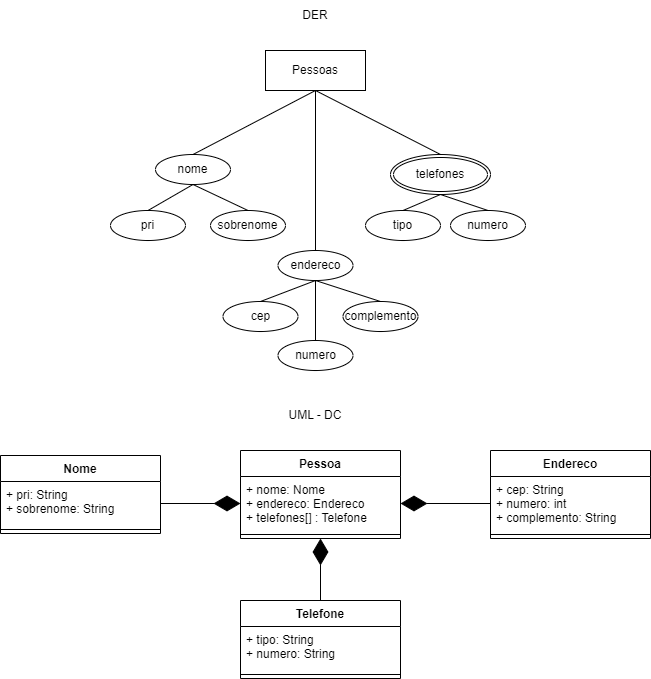

The diagram above was exported from draw.io. Its source (the exported page's mxGraphModel, read from the mxfile embedded in the PNG):
<mxGraphModel dx="1422" dy="786" grid="1" gridSize="10" guides="1" tooltips="1" connect="1" arrows="1" fold="1" page="1" pageScale="1" pageWidth="1169" pageHeight="827" math="0" shadow="0">
  <root>
    <mxCell id="0" />
    <mxCell id="1" parent="0" />
    <mxCell id="r-xmzl6nzRSWn3cnJW1J-1" value="Pessoas" style="whiteSpace=wrap;html=1;align=center;" vertex="1" parent="1">
      <mxGeometry x="545" y="110" width="100" height="40" as="geometry" />
    </mxCell>
    <mxCell id="r-xmzl6nzRSWn3cnJW1J-2" value="DER" style="text;html=1;strokeColor=none;fillColor=none;align=center;verticalAlign=middle;whiteSpace=wrap;rounded=0;" vertex="1" parent="1">
      <mxGeometry x="565" y="60" width="60" height="30" as="geometry" />
    </mxCell>
    <mxCell id="r-xmzl6nzRSWn3cnJW1J-16" style="edgeStyle=none;rounded=0;orthogonalLoop=1;jettySize=auto;html=1;exitX=0.5;exitY=0;exitDx=0;exitDy=0;entryX=0.5;entryY=1;entryDx=0;entryDy=0;endArrow=none;endFill=0;" edge="1" parent="1" source="r-xmzl6nzRSWn3cnJW1J-3" target="r-xmzl6nzRSWn3cnJW1J-1">
      <mxGeometry relative="1" as="geometry" />
    </mxCell>
    <mxCell id="r-xmzl6nzRSWn3cnJW1J-3" value="nome" style="ellipse;whiteSpace=wrap;html=1;align=center;" vertex="1" parent="1">
      <mxGeometry x="435" y="214" width="75" height="30" as="geometry" />
    </mxCell>
    <mxCell id="r-xmzl6nzRSWn3cnJW1J-17" style="edgeStyle=none;rounded=0;orthogonalLoop=1;jettySize=auto;html=1;exitX=0.5;exitY=0;exitDx=0;exitDy=0;entryX=0.5;entryY=1;entryDx=0;entryDy=0;endArrow=none;endFill=0;" edge="1" parent="1" source="r-xmzl6nzRSWn3cnJW1J-4" target="r-xmzl6nzRSWn3cnJW1J-3">
      <mxGeometry relative="1" as="geometry" />
    </mxCell>
    <mxCell id="r-xmzl6nzRSWn3cnJW1J-4" value="pri" style="ellipse;whiteSpace=wrap;html=1;align=center;" vertex="1" parent="1">
      <mxGeometry x="390" y="270" width="75" height="30" as="geometry" />
    </mxCell>
    <mxCell id="r-xmzl6nzRSWn3cnJW1J-18" style="edgeStyle=none;rounded=0;orthogonalLoop=1;jettySize=auto;html=1;exitX=0.5;exitY=0;exitDx=0;exitDy=0;entryX=0.5;entryY=1;entryDx=0;entryDy=0;endArrow=none;endFill=0;" edge="1" parent="1" source="r-xmzl6nzRSWn3cnJW1J-5" target="r-xmzl6nzRSWn3cnJW1J-3">
      <mxGeometry relative="1" as="geometry" />
    </mxCell>
    <mxCell id="r-xmzl6nzRSWn3cnJW1J-5" value="sobrenome" style="ellipse;whiteSpace=wrap;html=1;align=center;" vertex="1" parent="1">
      <mxGeometry x="490" y="270" width="75" height="30" as="geometry" />
    </mxCell>
    <mxCell id="r-xmzl6nzRSWn3cnJW1J-19" style="edgeStyle=none;rounded=0;orthogonalLoop=1;jettySize=auto;html=1;exitX=0.5;exitY=1;exitDx=0;exitDy=0;entryX=0.5;entryY=0;entryDx=0;entryDy=0;endArrow=none;endFill=0;" edge="1" parent="1" source="r-xmzl6nzRSWn3cnJW1J-6" target="r-xmzl6nzRSWn3cnJW1J-7">
      <mxGeometry relative="1" as="geometry" />
    </mxCell>
    <mxCell id="r-xmzl6nzRSWn3cnJW1J-22" style="edgeStyle=none;rounded=0;orthogonalLoop=1;jettySize=auto;html=1;exitX=0.5;exitY=0;exitDx=0;exitDy=0;entryX=0.5;entryY=1;entryDx=0;entryDy=0;endArrow=none;endFill=0;" edge="1" parent="1" source="r-xmzl6nzRSWn3cnJW1J-6" target="r-xmzl6nzRSWn3cnJW1J-1">
      <mxGeometry relative="1" as="geometry" />
    </mxCell>
    <mxCell id="r-xmzl6nzRSWn3cnJW1J-6" value="endereco" style="ellipse;whiteSpace=wrap;html=1;align=center;" vertex="1" parent="1">
      <mxGeometry x="557.5" y="310" width="75" height="30" as="geometry" />
    </mxCell>
    <mxCell id="r-xmzl6nzRSWn3cnJW1J-7" value="cep" style="ellipse;whiteSpace=wrap;html=1;align=center;" vertex="1" parent="1">
      <mxGeometry x="502.5" y="361" width="75" height="30" as="geometry" />
    </mxCell>
    <mxCell id="r-xmzl6nzRSWn3cnJW1J-21" style="edgeStyle=none;rounded=0;orthogonalLoop=1;jettySize=auto;html=1;exitX=0.5;exitY=0;exitDx=0;exitDy=0;endArrow=none;endFill=0;" edge="1" parent="1" source="r-xmzl6nzRSWn3cnJW1J-8" target="r-xmzl6nzRSWn3cnJW1J-6">
      <mxGeometry relative="1" as="geometry" />
    </mxCell>
    <mxCell id="r-xmzl6nzRSWn3cnJW1J-8" value="numero" style="ellipse;whiteSpace=wrap;html=1;align=center;" vertex="1" parent="1">
      <mxGeometry x="557.5" y="400" width="75" height="30" as="geometry" />
    </mxCell>
    <mxCell id="r-xmzl6nzRSWn3cnJW1J-20" style="edgeStyle=none;rounded=0;orthogonalLoop=1;jettySize=auto;html=1;exitX=0.5;exitY=0;exitDx=0;exitDy=0;entryX=0.5;entryY=1;entryDx=0;entryDy=0;endArrow=none;endFill=0;" edge="1" parent="1" source="r-xmzl6nzRSWn3cnJW1J-9" target="r-xmzl6nzRSWn3cnJW1J-6">
      <mxGeometry relative="1" as="geometry" />
    </mxCell>
    <mxCell id="r-xmzl6nzRSWn3cnJW1J-9" value="complemento" style="ellipse;whiteSpace=wrap;html=1;align=center;" vertex="1" parent="1">
      <mxGeometry x="622.5" y="361" width="75" height="30" as="geometry" />
    </mxCell>
    <mxCell id="r-xmzl6nzRSWn3cnJW1J-13" style="rounded=0;orthogonalLoop=1;jettySize=auto;html=1;exitX=0.5;exitY=1;exitDx=0;exitDy=0;entryX=0.5;entryY=0;entryDx=0;entryDy=0;endArrow=none;endFill=0;" edge="1" parent="1" source="r-xmzl6nzRSWn3cnJW1J-10" target="r-xmzl6nzRSWn3cnJW1J-11">
      <mxGeometry relative="1" as="geometry" />
    </mxCell>
    <mxCell id="r-xmzl6nzRSWn3cnJW1J-14" style="edgeStyle=none;rounded=0;orthogonalLoop=1;jettySize=auto;html=1;exitX=0.5;exitY=1;exitDx=0;exitDy=0;entryX=0.5;entryY=0;entryDx=0;entryDy=0;endArrow=none;endFill=0;" edge="1" parent="1" source="r-xmzl6nzRSWn3cnJW1J-10" target="r-xmzl6nzRSWn3cnJW1J-12">
      <mxGeometry relative="1" as="geometry" />
    </mxCell>
    <mxCell id="r-xmzl6nzRSWn3cnJW1J-15" style="edgeStyle=none;rounded=0;orthogonalLoop=1;jettySize=auto;html=1;exitX=0.5;exitY=0;exitDx=0;exitDy=0;entryX=0.5;entryY=1;entryDx=0;entryDy=0;endArrow=none;endFill=0;" edge="1" parent="1" source="r-xmzl6nzRSWn3cnJW1J-10" target="r-xmzl6nzRSWn3cnJW1J-1">
      <mxGeometry relative="1" as="geometry" />
    </mxCell>
    <mxCell id="r-xmzl6nzRSWn3cnJW1J-10" value="telefones" style="ellipse;shape=doubleEllipse;margin=3;whiteSpace=wrap;html=1;align=center;" vertex="1" parent="1">
      <mxGeometry x="670" y="214" width="100" height="40" as="geometry" />
    </mxCell>
    <mxCell id="r-xmzl6nzRSWn3cnJW1J-11" value="tipo" style="ellipse;whiteSpace=wrap;html=1;align=center;" vertex="1" parent="1">
      <mxGeometry x="645" y="270" width="75" height="30" as="geometry" />
    </mxCell>
    <mxCell id="r-xmzl6nzRSWn3cnJW1J-12" value="numero" style="ellipse;whiteSpace=wrap;html=1;align=center;" vertex="1" parent="1">
      <mxGeometry x="730" y="270" width="75" height="30" as="geometry" />
    </mxCell>
    <mxCell id="r-xmzl6nzRSWn3cnJW1J-23" value="Pessoa" style="swimlane;fontStyle=1;align=center;verticalAlign=top;childLayout=stackLayout;horizontal=1;startSize=26;horizontalStack=0;resizeParent=1;resizeParentMax=0;resizeLast=0;collapsible=1;marginBottom=0;" vertex="1" parent="1">
      <mxGeometry x="520" y="510" width="160" height="88" as="geometry" />
    </mxCell>
    <mxCell id="r-xmzl6nzRSWn3cnJW1J-24" value="+ nome: Nome&#10;+ endereco: Endereco&#10;+ telefones[] : Telefone" style="text;strokeColor=none;fillColor=none;align=left;verticalAlign=top;spacingLeft=4;spacingRight=4;overflow=hidden;rotatable=0;points=[[0,0.5],[1,0.5]];portConstraint=eastwest;" vertex="1" parent="r-xmzl6nzRSWn3cnJW1J-23">
      <mxGeometry y="26" width="160" height="54" as="geometry" />
    </mxCell>
    <mxCell id="r-xmzl6nzRSWn3cnJW1J-25" value="" style="line;strokeWidth=1;fillColor=none;align=left;verticalAlign=middle;spacingTop=-1;spacingLeft=3;spacingRight=3;rotatable=0;labelPosition=right;points=[];portConstraint=eastwest;strokeColor=inherit;" vertex="1" parent="r-xmzl6nzRSWn3cnJW1J-23">
      <mxGeometry y="80" width="160" height="8" as="geometry" />
    </mxCell>
    <mxCell id="r-xmzl6nzRSWn3cnJW1J-27" value="UML - DC" style="text;html=1;strokeColor=none;fillColor=none;align=center;verticalAlign=middle;whiteSpace=wrap;rounded=0;" vertex="1" parent="1">
      <mxGeometry x="565" y="460" width="60" height="30" as="geometry" />
    </mxCell>
    <mxCell id="r-xmzl6nzRSWn3cnJW1J-29" value="Nome" style="swimlane;fontStyle=1;align=center;verticalAlign=top;childLayout=stackLayout;horizontal=1;startSize=26;horizontalStack=0;resizeParent=1;resizeParentMax=0;resizeLast=0;collapsible=1;marginBottom=0;" vertex="1" parent="1">
      <mxGeometry x="280" y="515" width="160" height="78" as="geometry" />
    </mxCell>
    <mxCell id="r-xmzl6nzRSWn3cnJW1J-30" value="+ pri: String&#10;+ sobrenome: String" style="text;strokeColor=none;fillColor=none;align=left;verticalAlign=top;spacingLeft=4;spacingRight=4;overflow=hidden;rotatable=0;points=[[0,0.5],[1,0.5]];portConstraint=eastwest;" vertex="1" parent="r-xmzl6nzRSWn3cnJW1J-29">
      <mxGeometry y="26" width="160" height="44" as="geometry" />
    </mxCell>
    <mxCell id="r-xmzl6nzRSWn3cnJW1J-31" value="" style="line;strokeWidth=1;fillColor=none;align=left;verticalAlign=middle;spacingTop=-1;spacingLeft=3;spacingRight=3;rotatable=0;labelPosition=right;points=[];portConstraint=eastwest;strokeColor=inherit;" vertex="1" parent="r-xmzl6nzRSWn3cnJW1J-29">
      <mxGeometry y="70" width="160" height="8" as="geometry" />
    </mxCell>
    <mxCell id="r-xmzl6nzRSWn3cnJW1J-32" value="Endereco" style="swimlane;fontStyle=1;align=center;verticalAlign=top;childLayout=stackLayout;horizontal=1;startSize=26;horizontalStack=0;resizeParent=1;resizeParentMax=0;resizeLast=0;collapsible=1;marginBottom=0;" vertex="1" parent="1">
      <mxGeometry x="770" y="510" width="160" height="88" as="geometry" />
    </mxCell>
    <mxCell id="r-xmzl6nzRSWn3cnJW1J-33" value="+ cep: String&#10;+ numero: int&#10;+ complemento: String" style="text;strokeColor=none;fillColor=none;align=left;verticalAlign=top;spacingLeft=4;spacingRight=4;overflow=hidden;rotatable=0;points=[[0,0.5],[1,0.5]];portConstraint=eastwest;" vertex="1" parent="r-xmzl6nzRSWn3cnJW1J-32">
      <mxGeometry y="26" width="160" height="54" as="geometry" />
    </mxCell>
    <mxCell id="r-xmzl6nzRSWn3cnJW1J-34" value="" style="line;strokeWidth=1;fillColor=none;align=left;verticalAlign=middle;spacingTop=-1;spacingLeft=3;spacingRight=3;rotatable=0;labelPosition=right;points=[];portConstraint=eastwest;strokeColor=inherit;" vertex="1" parent="r-xmzl6nzRSWn3cnJW1J-32">
      <mxGeometry y="80" width="160" height="8" as="geometry" />
    </mxCell>
    <mxCell id="r-xmzl6nzRSWn3cnJW1J-35" value="Telefone" style="swimlane;fontStyle=1;align=center;verticalAlign=top;childLayout=stackLayout;horizontal=1;startSize=26;horizontalStack=0;resizeParent=1;resizeParentMax=0;resizeLast=0;collapsible=1;marginBottom=0;" vertex="1" parent="1">
      <mxGeometry x="520" y="660" width="160" height="78" as="geometry" />
    </mxCell>
    <mxCell id="r-xmzl6nzRSWn3cnJW1J-36" value="+ tipo: String&#10;+ numero: String" style="text;strokeColor=none;fillColor=none;align=left;verticalAlign=top;spacingLeft=4;spacingRight=4;overflow=hidden;rotatable=0;points=[[0,0.5],[1,0.5]];portConstraint=eastwest;" vertex="1" parent="r-xmzl6nzRSWn3cnJW1J-35">
      <mxGeometry y="26" width="160" height="44" as="geometry" />
    </mxCell>
    <mxCell id="r-xmzl6nzRSWn3cnJW1J-37" value="" style="line;strokeWidth=1;fillColor=none;align=left;verticalAlign=middle;spacingTop=-1;spacingLeft=3;spacingRight=3;rotatable=0;labelPosition=right;points=[];portConstraint=eastwest;strokeColor=inherit;" vertex="1" parent="r-xmzl6nzRSWn3cnJW1J-35">
      <mxGeometry y="70" width="160" height="8" as="geometry" />
    </mxCell>
    <mxCell id="r-xmzl6nzRSWn3cnJW1J-38" value="" style="endArrow=diamondThin;endFill=1;endSize=24;html=1;rounded=0;exitX=1;exitY=0.5;exitDx=0;exitDy=0;entryX=0;entryY=0.5;entryDx=0;entryDy=0;" edge="1" parent="1" source="r-xmzl6nzRSWn3cnJW1J-30" target="r-xmzl6nzRSWn3cnJW1J-24">
      <mxGeometry width="160" relative="1" as="geometry">
        <mxPoint x="470" y="640" as="sourcePoint" />
        <mxPoint x="470" y="630" as="targetPoint" />
      </mxGeometry>
    </mxCell>
    <mxCell id="r-xmzl6nzRSWn3cnJW1J-39" value="" style="endArrow=diamondThin;endFill=1;endSize=24;html=1;rounded=0;exitX=0.5;exitY=0;exitDx=0;exitDy=0;entryX=0.5;entryY=1;entryDx=0;entryDy=0;" edge="1" parent="1" source="r-xmzl6nzRSWn3cnJW1J-35" target="r-xmzl6nzRSWn3cnJW1J-23">
      <mxGeometry width="160" relative="1" as="geometry">
        <mxPoint x="380" y="608" as="sourcePoint" />
        <mxPoint x="530" y="573" as="targetPoint" />
      </mxGeometry>
    </mxCell>
    <mxCell id="r-xmzl6nzRSWn3cnJW1J-40" value="" style="endArrow=diamondThin;endFill=1;endSize=24;html=1;rounded=0;exitX=0;exitY=0.5;exitDx=0;exitDy=0;entryX=1;entryY=0.5;entryDx=0;entryDy=0;" edge="1" parent="1" source="r-xmzl6nzRSWn3cnJW1J-33" target="r-xmzl6nzRSWn3cnJW1J-24">
      <mxGeometry width="160" relative="1" as="geometry">
        <mxPoint x="605" y="690" as="sourcePoint" />
        <mxPoint x="610" y="608" as="targetPoint" />
      </mxGeometry>
    </mxCell>
  </root>
</mxGraphModel>